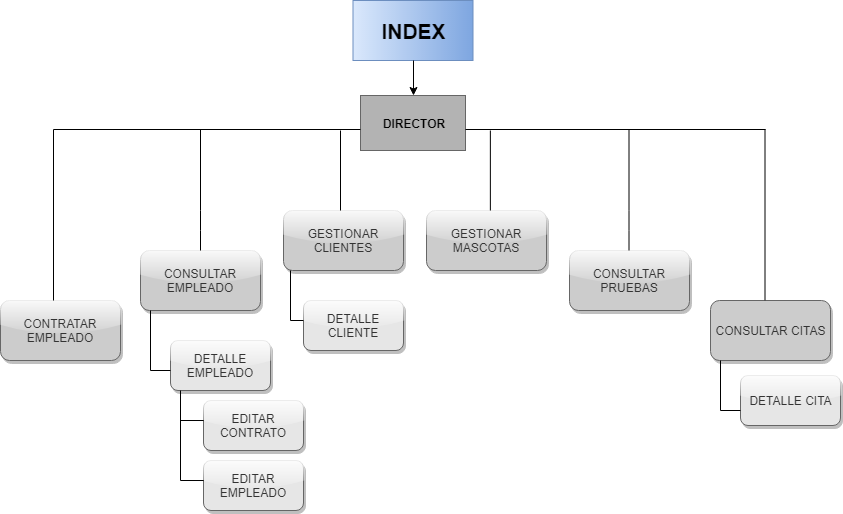

The diagram above was exported from draw.io. Its source (the exported page's mxGraphModel, read from the mxfile embedded in the PNG):
<mxGraphModel dx="1010" dy="501" grid="1" gridSize="10" guides="1" tooltips="1" connect="1" arrows="1" fold="1" page="1" pageScale="1" pageWidth="827" pageHeight="1169" math="0" shadow="0">
  <root>
    <mxCell id="0" />
    <mxCell id="1" parent="0" />
    <mxCell id="SOgYS6IPdspSeWDHnJXk-2" value="INDEX" style="rounded=0;fillColor=#dae8fc;strokeColor=#6c8ebf;gradientColor=#7ea6e0;fontStyle=1;horizontal=1;whiteSpace=wrap;html=1;fontSize=21;glass=0;shadow=0;gradientDirection=east;" parent="1" vertex="1">
      <mxGeometry x="362.5" y="20" width="120" height="60" as="geometry" />
    </mxCell>
    <mxCell id="SOgYS6IPdspSeWDHnJXk-3" value="&lt;span&gt;DIRECTOR&lt;/span&gt;" style="rounded=1;whiteSpace=wrap;html=1;arcSize=0;fillColor=#B3B3B3;strokeColor=#666666;gradientColor=#b3b3b3;shadow=0;comic=0;gradientDirection=north;fontStyle=1" parent="1" vertex="1">
      <mxGeometry x="370" y="115" width="105" height="55" as="geometry" />
    </mxCell>
    <mxCell id="SOgYS6IPdspSeWDHnJXk-4" value="CONTRATAR EMPLEADO" style="rounded=1;whiteSpace=wrap;html=1;fillColor=#CCCCCC;strokeColor=#666666;fontColor=#333333;glass=1;shadow=1;" parent="1" vertex="1">
      <mxGeometry x="10" y="320" width="120" height="60" as="geometry" />
    </mxCell>
    <mxCell id="SOgYS6IPdspSeWDHnJXk-5" value="CONSULTAR EMPLEADO" style="rounded=1;whiteSpace=wrap;html=1;fillColor=#CCCCCC;strokeColor=#666666;fontColor=#333333;glass=1;shadow=1;" parent="1" vertex="1">
      <mxGeometry x="150" y="270" width="120" height="60" as="geometry" />
    </mxCell>
    <mxCell id="SOgYS6IPdspSeWDHnJXk-6" value="GESTIONAR CLIENTES" style="rounded=1;whiteSpace=wrap;html=1;fillColor=#CCCCCC;strokeColor=#666666;fontColor=#333333;glass=1;shadow=1;" parent="1" vertex="1">
      <mxGeometry x="293" y="230" width="120" height="60" as="geometry" />
    </mxCell>
    <mxCell id="SOgYS6IPdspSeWDHnJXk-7" value="GESTIONAR MASCOTAS" style="rounded=1;whiteSpace=wrap;html=1;fillColor=#CCCCCC;strokeColor=#666666;fontColor=#333333;glass=1;shadow=1;" parent="1" vertex="1">
      <mxGeometry x="436" y="230" width="120" height="60" as="geometry" />
    </mxCell>
    <mxCell id="SOgYS6IPdspSeWDHnJXk-8" value="CONSULTAR CITAS" style="rounded=1;whiteSpace=wrap;html=1;fillColor=#CCCCCC;strokeColor=#666666;fontColor=#333333;glass=0;shadow=1;" parent="1" vertex="1">
      <mxGeometry x="720" y="320" width="120" height="60" as="geometry" />
    </mxCell>
    <mxCell id="SOgYS6IPdspSeWDHnJXk-9" value="CONSULTAR PRUEBAS" style="rounded=1;whiteSpace=wrap;html=1;fillColor=#CCCCCC;strokeColor=#666666;fontColor=#333333;glass=1;shadow=1;" parent="1" vertex="1">
      <mxGeometry x="579" y="270" width="120" height="60" as="geometry" />
    </mxCell>
    <mxCell id="SOgYS6IPdspSeWDHnJXk-10" value="" style="endArrow=classic;html=1;exitX=0.5;exitY=1;exitDx=0;exitDy=0;entryX=0.5;entryY=0;entryDx=0;entryDy=0;" parent="1" source="SOgYS6IPdspSeWDHnJXk-2" target="SOgYS6IPdspSeWDHnJXk-3" edge="1">
      <mxGeometry width="50" height="50" relative="1" as="geometry">
        <mxPoint x="520" y="140" as="sourcePoint" />
        <mxPoint x="570" y="90" as="targetPoint" />
      </mxGeometry>
    </mxCell>
    <mxCell id="SOgYS6IPdspSeWDHnJXk-18" value="" style="line;strokeWidth=1;fillColor=none;align=left;verticalAlign=middle;spacingTop=-1;spacingLeft=3;spacingRight=3;rotatable=0;labelPosition=right;points=[];portConstraint=eastwest;fontSize=12;" parent="1" vertex="1">
      <mxGeometry x="475" y="145" width="300" height="8" as="geometry" />
    </mxCell>
    <mxCell id="SOgYS6IPdspSeWDHnJXk-19" value="" style="line;strokeWidth=1;fillColor=none;align=left;verticalAlign=middle;spacingTop=-1;spacingLeft=3;spacingRight=3;rotatable=0;labelPosition=right;points=[];portConstraint=eastwest;fontSize=12;" parent="1" vertex="1">
      <mxGeometry x="63" y="145" width="307" height="8" as="geometry" />
    </mxCell>
    <mxCell id="SOgYS6IPdspSeWDHnJXk-27" value="" style="line;strokeWidth=2;direction=south;html=1;" parent="1" vertex="1">
      <mxGeometry x="60" y="149" height="160" as="geometry" />
    </mxCell>
    <mxCell id="SOgYS6IPdspSeWDHnJXk-30" value="" style="endArrow=none;html=1;exitX=0.442;exitY=0;exitDx=0;exitDy=0;exitPerimeter=0;" parent="1" source="SOgYS6IPdspSeWDHnJXk-4" edge="1">
      <mxGeometry width="50" height="50" relative="1" as="geometry">
        <mxPoint x="30" y="210" as="sourcePoint" />
        <mxPoint x="63" y="149" as="targetPoint" />
      </mxGeometry>
    </mxCell>
    <mxCell id="SOgYS6IPdspSeWDHnJXk-31" value="" style="endArrow=none;html=1;" parent="1" edge="1">
      <mxGeometry width="50" height="50" relative="1" as="geometry">
        <mxPoint x="210" y="270" as="sourcePoint" />
        <mxPoint x="210" y="149" as="targetPoint" />
        <Array as="points">
          <mxPoint x="210" y="240" />
        </Array>
      </mxGeometry>
    </mxCell>
    <mxCell id="SOgYS6IPdspSeWDHnJXk-32" value="" style="endArrow=none;html=1;" parent="1" edge="1">
      <mxGeometry width="50" height="50" relative="1" as="geometry">
        <mxPoint x="638.5" y="270" as="sourcePoint" />
        <mxPoint x="638.5" y="149" as="targetPoint" />
        <Array as="points">
          <mxPoint x="638.5" y="240" />
        </Array>
      </mxGeometry>
    </mxCell>
    <mxCell id="SOgYS6IPdspSeWDHnJXk-33" value="" style="endArrow=none;html=1;exitX=0.442;exitY=0;exitDx=0;exitDy=0;exitPerimeter=0;" parent="1" edge="1">
      <mxGeometry width="50" height="50" relative="1" as="geometry">
        <mxPoint x="774.5" y="319.83333333333337" as="sourcePoint" />
        <mxPoint x="774.5" y="148.5" as="targetPoint" />
      </mxGeometry>
    </mxCell>
    <mxCell id="SOgYS6IPdspSeWDHnJXk-36" value="" style="endArrow=none;html=1;entryX=0.935;entryY=0.625;entryDx=0;entryDy=0;entryPerimeter=0;exitX=0.476;exitY=0;exitDx=0;exitDy=0;exitPerimeter=0;" parent="1" source="SOgYS6IPdspSeWDHnJXk-6" target="SOgYS6IPdspSeWDHnJXk-19" edge="1">
      <mxGeometry width="50" height="50" relative="1" as="geometry">
        <mxPoint x="320" y="210" as="sourcePoint" />
        <mxPoint x="370" y="160" as="targetPoint" />
      </mxGeometry>
    </mxCell>
    <mxCell id="SOgYS6IPdspSeWDHnJXk-37" value="" style="endArrow=none;html=1;entryX=0.935;entryY=0.625;entryDx=0;entryDy=0;entryPerimeter=0;exitX=0.476;exitY=0;exitDx=0;exitDy=0;exitPerimeter=0;" parent="1" edge="1">
      <mxGeometry width="50" height="50" relative="1" as="geometry">
        <mxPoint x="499.8571428571429" y="230" as="sourcePoint" />
        <mxPoint x="499.8571428571429" y="150" as="targetPoint" />
      </mxGeometry>
    </mxCell>
    <mxCell id="SOgYS6IPdspSeWDHnJXk-38" value="DETALLE EMPLEADO" style="rounded=1;whiteSpace=wrap;html=1;fillColor=#E6E6E6;strokeColor=#666666;fontColor=#333333;glass=1;shadow=1;" parent="1" vertex="1">
      <mxGeometry x="180" y="360" width="100" height="50" as="geometry" />
    </mxCell>
    <mxCell id="SOgYS6IPdspSeWDHnJXk-39" value="EDITAR CONTRATO" style="rounded=1;whiteSpace=wrap;html=1;fillColor=#E6E6E6;strokeColor=#666666;fontColor=#333333;glass=1;shadow=1;" parent="1" vertex="1">
      <mxGeometry x="213" y="420" width="100" height="50" as="geometry" />
    </mxCell>
    <mxCell id="SOgYS6IPdspSeWDHnJXk-41" value="EDITAR EMPLEADO" style="rounded=1;whiteSpace=wrap;html=1;fillColor=#E6E6E6;strokeColor=#666666;fontColor=#333333;glass=1;shadow=1;" parent="1" vertex="1">
      <mxGeometry x="213" y="480" width="100" height="50" as="geometry" />
    </mxCell>
    <mxCell id="SOgYS6IPdspSeWDHnJXk-48" value="" style="endArrow=none;html=1;exitX=-0.002;exitY=0.6;exitDx=0;exitDy=0;exitPerimeter=0;" parent="1" source="SOgYS6IPdspSeWDHnJXk-38" edge="1">
      <mxGeometry width="50" height="50" relative="1" as="geometry">
        <mxPoint x="360" y="240" as="sourcePoint" />
        <mxPoint x="160" y="390" as="targetPoint" />
      </mxGeometry>
    </mxCell>
    <mxCell id="SOgYS6IPdspSeWDHnJXk-49" value="" style="endArrow=none;html=1;exitX=-0.002;exitY=0.6;exitDx=0;exitDy=0;exitPerimeter=0;" parent="1" edge="1">
      <mxGeometry width="50" height="50" relative="1" as="geometry">
        <mxPoint x="213.24193548387098" y="440.0322580645161" as="sourcePoint" />
        <mxPoint x="190" y="440" as="targetPoint" />
      </mxGeometry>
    </mxCell>
    <mxCell id="SOgYS6IPdspSeWDHnJXk-50" value="" style="endArrow=none;html=1;exitX=-0.002;exitY=0.6;exitDx=0;exitDy=0;exitPerimeter=0;" parent="1" edge="1">
      <mxGeometry width="50" height="50" relative="1" as="geometry">
        <mxPoint x="213.24193548387098" y="500.0322580645161" as="sourcePoint" />
        <mxPoint x="190" y="500" as="targetPoint" />
      </mxGeometry>
    </mxCell>
    <mxCell id="SOgYS6IPdspSeWDHnJXk-51" value="DETALLE CLIENTE" style="rounded=1;whiteSpace=wrap;html=1;fillColor=#E6E6E6;strokeColor=#666666;fontColor=#333333;glass=1;shadow=1;" parent="1" vertex="1">
      <mxGeometry x="313" y="320" width="100" height="50" as="geometry" />
    </mxCell>
    <mxCell id="SOgYS6IPdspSeWDHnJXk-56" value="" style="endArrow=none;html=1;entryX=0.935;entryY=0.625;entryDx=0;entryDy=0;entryPerimeter=0;" parent="1" edge="1">
      <mxGeometry width="50" height="50" relative="1" as="geometry">
        <mxPoint x="300" y="340" as="sourcePoint" />
        <mxPoint x="300" y="290" as="targetPoint" />
      </mxGeometry>
    </mxCell>
    <mxCell id="SOgYS6IPdspSeWDHnJXk-57" value="" style="endArrow=none;html=1;exitX=-0.002;exitY=0.401;exitDx=0;exitDy=0;exitPerimeter=0;" parent="1" source="SOgYS6IPdspSeWDHnJXk-51" edge="1">
      <mxGeometry width="50" height="50" relative="1" as="geometry">
        <mxPoint x="310" y="340" as="sourcePoint" />
        <mxPoint x="300" y="340" as="targetPoint" />
      </mxGeometry>
    </mxCell>
    <mxCell id="SOgYS6IPdspSeWDHnJXk-58" value="DETALLE CITA" style="rounded=1;whiteSpace=wrap;html=1;fillColor=#E6E6E6;strokeColor=#666666;fontColor=#333333;glass=1;shadow=1;" parent="1" vertex="1">
      <mxGeometry x="750" y="395" width="100" height="50" as="geometry" />
    </mxCell>
    <mxCell id="SOgYS6IPdspSeWDHnJXk-59" value="" style="endArrow=none;html=1;entryX=0.935;entryY=0.625;entryDx=0;entryDy=0;entryPerimeter=0;" parent="1" edge="1">
      <mxGeometry width="50" height="50" relative="1" as="geometry">
        <mxPoint x="730" y="430" as="sourcePoint" />
        <mxPoint x="730" y="380" as="targetPoint" />
      </mxGeometry>
    </mxCell>
    <mxCell id="SOgYS6IPdspSeWDHnJXk-60" value="" style="endArrow=none;html=1;exitX=-0.001;exitY=0.694;exitDx=0;exitDy=0;exitPerimeter=0;" parent="1" source="SOgYS6IPdspSeWDHnJXk-58" edge="1">
      <mxGeometry width="50" height="50" relative="1" as="geometry">
        <mxPoint x="570" y="400" as="sourcePoint" />
        <mxPoint x="730" y="430" as="targetPoint" />
      </mxGeometry>
    </mxCell>
    <mxCell id="d9eotOvzp8sDL6XlukhW-1" value="" style="endArrow=none;html=1;entryX=0.935;entryY=0.625;entryDx=0;entryDy=0;entryPerimeter=0;" edge="1" parent="1">
      <mxGeometry width="50" height="50" relative="1" as="geometry">
        <mxPoint x="160" y="390" as="sourcePoint" />
        <mxPoint x="160" y="330" as="targetPoint" />
      </mxGeometry>
    </mxCell>
    <mxCell id="d9eotOvzp8sDL6XlukhW-2" value="" style="endArrow=none;html=1;entryX=0.935;entryY=0.625;entryDx=0;entryDy=0;entryPerimeter=0;" edge="1" parent="1">
      <mxGeometry width="50" height="50" relative="1" as="geometry">
        <mxPoint x="190" y="500" as="sourcePoint" />
        <mxPoint x="190" y="410" as="targetPoint" />
      </mxGeometry>
    </mxCell>
  </root>
</mxGraphModel>